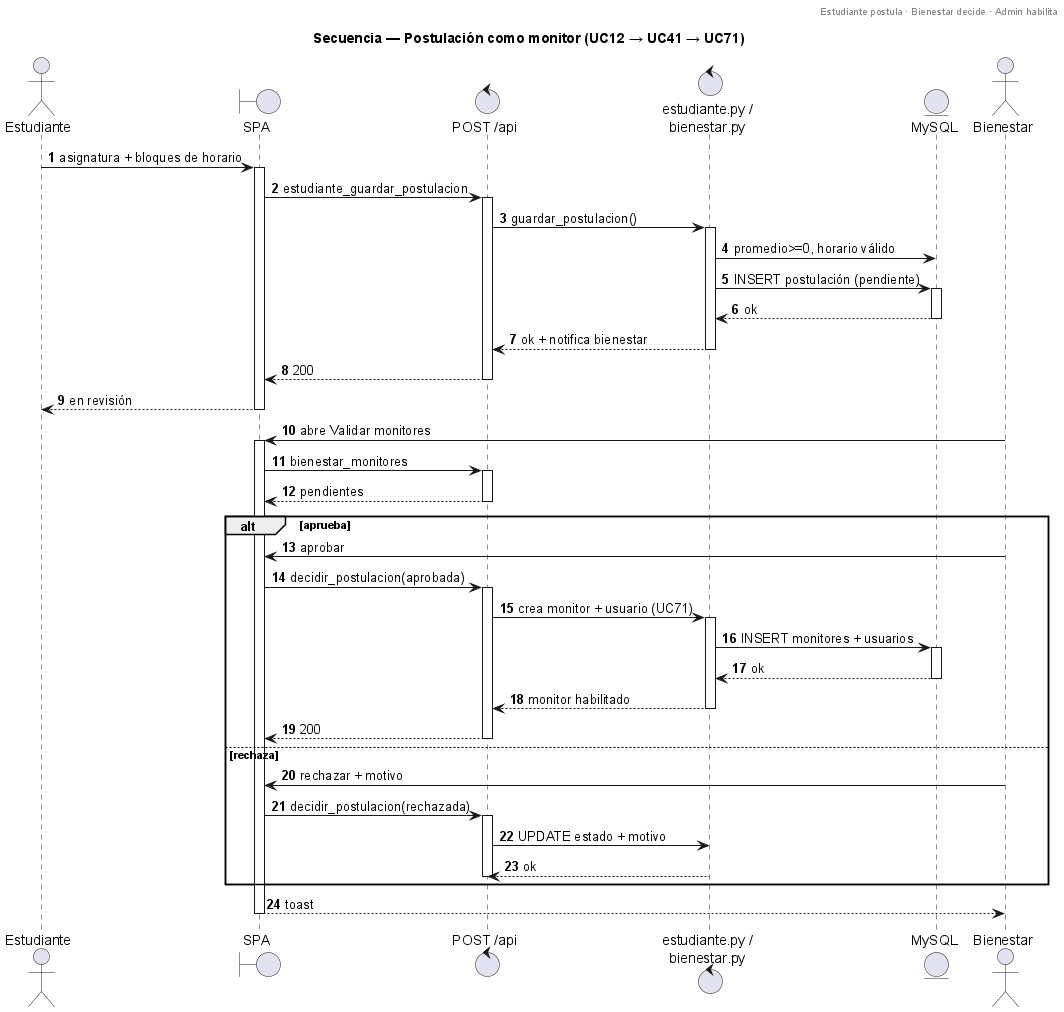

The diagram above was rendered by PlantUML. Its source (embedded in the PNG):
@startuml
title Secuencia — Postulación como monitor (UC12 → UC41 → UC71)
header Estudiante postula · Bienestar decide · Admin habilita
autonumber

actor "Estudiante" as EST
boundary "SPA" as SPA
control "POST /api" as API
control "estudiante.py /\nbienestar.py" as MOD
entity "MySQL" as BD
actor "Bienestar" as BIE

EST -> SPA : asignatura + bloques de horario
activate SPA
SPA -> API : estudiante_guardar_postulacion
activate API
API -> MOD : guardar_postulacion()
activate MOD
MOD -> BD : promedio>=0, horario válido
MOD -> BD : INSERT postulación (pendiente)
activate BD
BD --> MOD : ok
deactivate BD
MOD --> API : ok + notifica bienestar
deactivate MOD
API --> SPA : 200
deactivate API
SPA --> EST : en revisión
deactivate SPA

BIE -> SPA : abre Validar monitores
activate SPA
SPA -> API : bienestar_monitores
activate API
API --> SPA : pendientes
deactivate API
alt aprueba
  BIE -> SPA : aprobar
  SPA -> API : decidir_postulacion(aprobada)
  activate API
  API -> MOD : crea monitor + usuario (UC71)
  activate MOD
  MOD -> BD : INSERT monitores + usuarios
  activate BD
  BD --> MOD : ok
  deactivate BD
  MOD --> API : monitor habilitado
  deactivate MOD
  API --> SPA : 200
  deactivate API
else rechaza
  BIE -> SPA : rechazar + motivo
  SPA -> API : decidir_postulacion(rechazada)
  activate API
  API -> MOD : UPDATE estado + motivo
  MOD --> API : ok
  deactivate API
end
SPA --> BIE : toast
deactivate SPA
@enduml